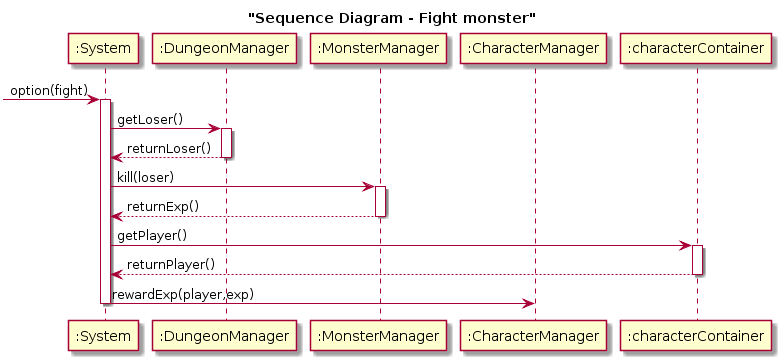

The diagram above was rendered by PlantUML. Its source (embedded in the PNG):
@startuml
title "Sequence Diagram - Fight monster"
participant ":System" as s
participant ":DungeonManager" as dm

participant ":MonsterManager" as mm
participant ":CharacterManager" as cm


participant ":characterContainer" as cc


->s :option(fight)
activate s

s->dm : getLoser()
activate dm
dm-->s : returnLoser()
deactivate dm


s->mm : kill(loser)
activate mm

mm-->s : returnExp()

deactivate mm

s->cc : getPlayer()
activate cc

cc-->s : returnPlayer()
deactivate cc

s->cm : rewardExp(player,exp)






deactivate s
@enduml